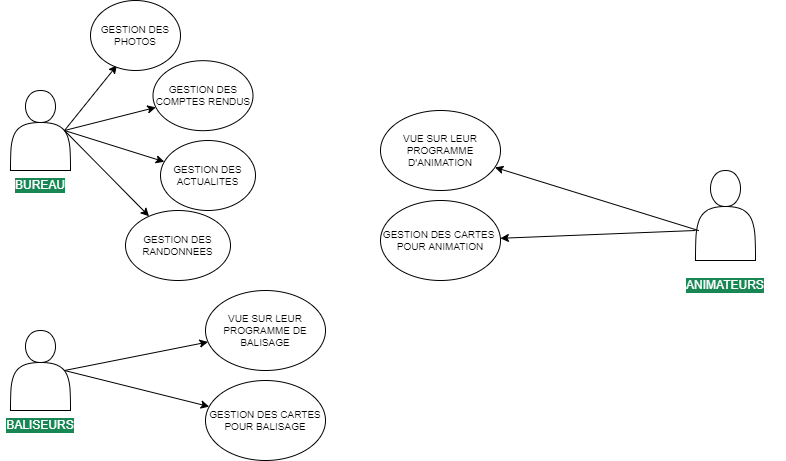

The diagram above was exported from draw.io. Its source (the exported page's mxGraphModel, read from the mxfile embedded in the PNG):
<mxGraphModel dx="1021" dy="651" grid="1" gridSize="10" guides="1" tooltips="1" connect="1" arrows="1" fold="1" page="1" pageScale="1" pageWidth="827" pageHeight="1169" math="0" shadow="0">
  <root>
    <mxCell id="0" />
    <mxCell id="1" parent="0" />
    <mxCell id="0nW2uIwE-LZOf-R4s4he-1" value="" style="shape=actor;whiteSpace=wrap;html=1;" vertex="1" parent="1">
      <mxGeometry x="46" y="700" width="60" height="80" as="geometry" />
    </mxCell>
    <mxCell id="0nW2uIwE-LZOf-R4s4he-2" value="BUREAU" style="text;html=1;strokeColor=none;fillColor=none;align=center;verticalAlign=middle;whiteSpace=wrap;rounded=0;fontSize=12;fontColor=#FFFFFF;labelBackgroundColor=#198754;" vertex="1" parent="1">
      <mxGeometry x="46" y="780" width="60" height="30" as="geometry" />
    </mxCell>
    <mxCell id="0nW2uIwE-LZOf-R4s4he-3" value="" style="endArrow=classic;html=1;rounded=0;fontSize=12;fontColor=#FFFFFF;exitX=0.9;exitY=0.5;exitDx=0;exitDy=0;exitPerimeter=0;" edge="1" parent="1" source="0nW2uIwE-LZOf-R4s4he-1">
      <mxGeometry width="50" height="50" relative="1" as="geometry">
        <mxPoint x="371" y="790" as="sourcePoint" />
        <mxPoint x="152.4531634998666" y="674.8259929001692" as="targetPoint" />
      </mxGeometry>
    </mxCell>
    <mxCell id="0nW2uIwE-LZOf-R4s4he-4" value="" style="endArrow=classic;html=1;rounded=0;fontSize=12;fontColor=#FFFFFF;exitX=0.9;exitY=0.5;exitDx=0;exitDy=0;exitPerimeter=0;" edge="1" parent="1" source="0nW2uIwE-LZOf-R4s4he-1" target="0nW2uIwE-LZOf-R4s4he-20">
      <mxGeometry width="50" height="50" relative="1" as="geometry">
        <mxPoint x="110" y="750" as="sourcePoint" />
        <mxPoint x="231" y="700" as="targetPoint" />
      </mxGeometry>
    </mxCell>
    <mxCell id="0nW2uIwE-LZOf-R4s4he-5" value="" style="endArrow=classic;html=1;rounded=0;fontSize=12;fontColor=#FFFFFF;exitX=0.9;exitY=0.5;exitDx=0;exitDy=0;exitPerimeter=0;" edge="1" parent="1" source="0nW2uIwE-LZOf-R4s4he-1" target="0nW2uIwE-LZOf-R4s4he-21">
      <mxGeometry width="50" height="50" relative="1" as="geometry">
        <mxPoint x="120" y="760" as="sourcePoint" />
        <mxPoint x="261" y="740" as="targetPoint" />
      </mxGeometry>
    </mxCell>
    <mxCell id="0nW2uIwE-LZOf-R4s4he-6" value="" style="endArrow=classic;html=1;rounded=0;fontSize=12;fontColor=#FFFFFF;exitX=0.9;exitY=0.5;exitDx=0;exitDy=0;exitPerimeter=0;" edge="1" parent="1" source="0nW2uIwE-LZOf-R4s4he-1" target="0nW2uIwE-LZOf-R4s4he-22">
      <mxGeometry width="50" height="50" relative="1" as="geometry">
        <mxPoint x="130" y="770" as="sourcePoint" />
        <mxPoint x="251" y="780" as="targetPoint" />
      </mxGeometry>
    </mxCell>
    <mxCell id="0nW2uIwE-LZOf-R4s4he-7" value="" style="shape=actor;whiteSpace=wrap;html=1;" vertex="1" parent="1">
      <mxGeometry x="731" y="780" width="60" height="90" as="geometry" />
    </mxCell>
    <mxCell id="0nW2uIwE-LZOf-R4s4he-8" value="ANIMATEURS" style="text;html=1;strokeColor=none;fillColor=none;align=center;verticalAlign=middle;whiteSpace=wrap;rounded=0;labelBackgroundColor=#198754;fontSize=12;fontColor=#FFFFFF;" vertex="1" parent="1">
      <mxGeometry x="701" y="879.9999999999998" width="120" height="30" as="geometry" />
    </mxCell>
    <mxCell id="0nW2uIwE-LZOf-R4s4he-9" value="" style="endArrow=classic;html=1;rounded=0;fontSize=12;fontColor=#FFFFFF;exitX=0.056;exitY=0.668;exitDx=0;exitDy=0;exitPerimeter=0;" edge="1" parent="1" source="0nW2uIwE-LZOf-R4s4he-7" target="0nW2uIwE-LZOf-R4s4he-18">
      <mxGeometry width="50" height="50" relative="1" as="geometry">
        <mxPoint x="301" y="890" as="sourcePoint" />
        <mxPoint x="496" y="770" as="targetPoint" />
      </mxGeometry>
    </mxCell>
    <mxCell id="0nW2uIwE-LZOf-R4s4he-10" value="" style="endArrow=classic;html=1;rounded=0;fontSize=12;fontColor=#FFFFFF;" edge="1" parent="1" target="0nW2uIwE-LZOf-R4s4he-17">
      <mxGeometry width="50" height="50" relative="1" as="geometry">
        <mxPoint x="731" y="840" as="sourcePoint" />
        <mxPoint x="481" y="760" as="targetPoint" />
      </mxGeometry>
    </mxCell>
    <mxCell id="0nW2uIwE-LZOf-R4s4he-11" value="" style="shape=actor;whiteSpace=wrap;html=1;" vertex="1" parent="1">
      <mxGeometry x="46" y="940" width="60" height="80" as="geometry" />
    </mxCell>
    <mxCell id="0nW2uIwE-LZOf-R4s4he-12" value="BALISEURS" style="text;html=1;strokeColor=none;fillColor=none;align=center;verticalAlign=middle;whiteSpace=wrap;rounded=0;fontSize=12;fontColor=#FFFFFF;labelBackgroundColor=#198754;" vertex="1" parent="1">
      <mxGeometry x="36" y="1020" width="80" height="30" as="geometry" />
    </mxCell>
    <mxCell id="0nW2uIwE-LZOf-R4s4he-13" value="" style="endArrow=classic;html=1;rounded=0;fontSize=12;fontColor=#FFFFFF;exitX=0.9;exitY=0.5;exitDx=0;exitDy=0;exitPerimeter=0;" edge="1" parent="1" source="0nW2uIwE-LZOf-R4s4he-11" target="0nW2uIwE-LZOf-R4s4he-16">
      <mxGeometry width="50" height="50" relative="1" as="geometry">
        <mxPoint x="371" y="1030" as="sourcePoint" />
        <mxPoint x="211" y="900" as="targetPoint" />
      </mxGeometry>
    </mxCell>
    <mxCell id="0nW2uIwE-LZOf-R4s4he-14" value="" style="endArrow=classic;html=1;rounded=0;fontSize=12;fontColor=#FFFFFF;exitX=0.9;exitY=0.5;exitDx=0;exitDy=0;exitPerimeter=0;" edge="1" parent="1" source="0nW2uIwE-LZOf-R4s4he-11" target="0nW2uIwE-LZOf-R4s4he-15">
      <mxGeometry width="50" height="50" relative="1" as="geometry">
        <mxPoint x="110" y="990" as="sourcePoint" />
        <mxPoint x="251" y="930" as="targetPoint" />
      </mxGeometry>
    </mxCell>
    <mxCell id="0nW2uIwE-LZOf-R4s4he-15" value="GESTION DES CARTES POUR BALISAGE" style="ellipse;whiteSpace=wrap;html=1;labelBackgroundColor=none;fontSize=10;fontColor=#000000;" vertex="1" parent="1">
      <mxGeometry x="241" y="990" width="120" height="80" as="geometry" />
    </mxCell>
    <mxCell id="0nW2uIwE-LZOf-R4s4he-16" value="VUE SUR LEUR PROGRAMME DE BALISAGE" style="ellipse;whiteSpace=wrap;html=1;labelBackgroundColor=none;fontSize=10;fontColor=#000000;" vertex="1" parent="1">
      <mxGeometry x="241" y="900" width="120" height="80" as="geometry" />
    </mxCell>
    <mxCell id="0nW2uIwE-LZOf-R4s4he-17" value="GESTION DES CARTES&amp;nbsp; POUR ANIMATION" style="ellipse;whiteSpace=wrap;html=1;labelBackgroundColor=none;fontSize=10;fontColor=#000000;" vertex="1" parent="1">
      <mxGeometry x="416" y="810" width="120" height="80" as="geometry" />
    </mxCell>
    <mxCell id="0nW2uIwE-LZOf-R4s4he-18" value="VUE SUR LEUR PROGRAMME D'ANIMATION" style="ellipse;whiteSpace=wrap;html=1;labelBackgroundColor=none;fontSize=10;fontColor=#000000;" vertex="1" parent="1">
      <mxGeometry x="416" y="720" width="120" height="80" as="geometry" />
    </mxCell>
    <mxCell id="0nW2uIwE-LZOf-R4s4he-19" value="GESTION DES PHOTOS" style="ellipse;whiteSpace=wrap;html=1;labelBackgroundColor=none;fontSize=10;fontColor=#000000;" vertex="1" parent="1">
      <mxGeometry x="126" y="610" width="90" height="70" as="geometry" />
    </mxCell>
    <mxCell id="0nW2uIwE-LZOf-R4s4he-20" value="GESTION DES COMPTES RENDUS" style="ellipse;whiteSpace=wrap;html=1;labelBackgroundColor=none;fontSize=10;fontColor=#000000;" vertex="1" parent="1">
      <mxGeometry x="188.5" y="670.1799999999998" width="100" height="70" as="geometry" />
    </mxCell>
    <mxCell id="0nW2uIwE-LZOf-R4s4he-21" value="GESTION DES ACTUALITES" style="ellipse;whiteSpace=wrap;html=1;labelBackgroundColor=none;fontSize=10;fontColor=#000000;" vertex="1" parent="1">
      <mxGeometry x="196" y="750" width="95" height="70" as="geometry" />
    </mxCell>
    <mxCell id="0nW2uIwE-LZOf-R4s4he-22" value="GESTION DES RANDONNEES" style="ellipse;whiteSpace=wrap;html=1;labelBackgroundColor=none;fontSize=10;fontColor=#000000;" vertex="1" parent="1">
      <mxGeometry x="161" y="820" width="105" height="70" as="geometry" />
    </mxCell>
  </root>
</mxGraphModel>